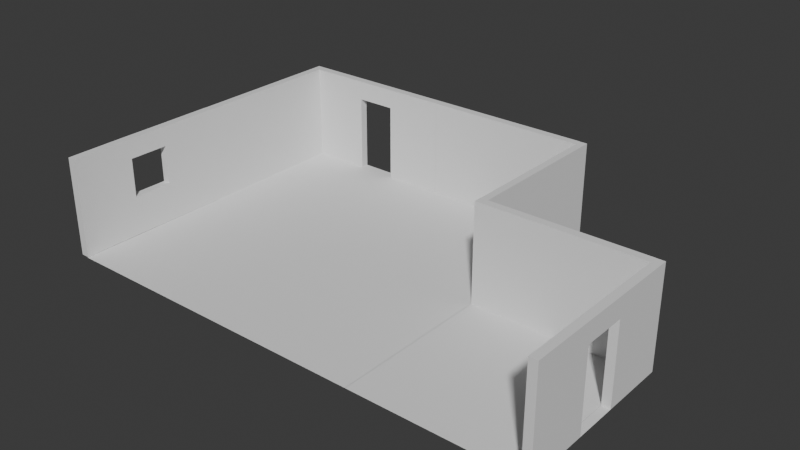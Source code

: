 # Source: Flat.blend  (saved by Blender 4.1.24; exported with 4.5.12 LTS)
import bpy
from mathutils import Matrix  # noqa: F401  (used for matrix-valued properties, if any)

bpy.ops.wm.read_factory_settings(use_empty=True)
scene = bpy.context.scene
scene.name = 'Scene'

# ---- collections
col_collection = bpy.data.collections.new('Collection'); scene.collection.children.link(col_collection)

# ---- world
world_world = bpy.data.worlds.new('World'); scene.world = world_world
world_world.use_nodes = True; world_world.node_tree.nodes.clear()
_N = world_world.node_tree.nodes; _L = world_world.node_tree.links
n0 = _N.new('ShaderNodeOutputWorld'); n0.name = 'World Output'; n0.location = (300, 300)
n1 = _N.new('ShaderNodeBackground'); n1.name = 'Background'; n1.location = (10, 300)
n1.inputs[0].default_value = (0.05088, 0.05088, 0.05088, 1.0)
_L.new(n1.outputs[0], n0.inputs[0])
n0.is_active_output = True
world_world.color = (0.05088, 0.05088, 0.05088)
world_world.use_sun_shadow = False
world_world.sun_shadow_jitter_overblur = 0.0

# ---- meshes
me_cube_005 = bpy.data.meshes.new('Cube.005')
me_cube_005.from_pydata([(-0.0004642, -1.024, 7.057e-06), (-0.0004642, -1.024, 2.0), (-0.0004642, 0.9761, 7.057e-06), (-0.0004642, 0.9761, 2.0), (2.0, -1.024, 7.057e-06), (2.0, -1.024, 2.0), (2.0, 0.9761, 7.057e-06), (2.0, 0.9761, 2.0), (1.239, 0.9761, 0.002626), (0.7367, 0.9761, 7.057e-06), (0.7367, 0.9761, 2.0), (1.239, 0.9761, 2.003), (0.7367, -1.024, 7.057e-06), (1.239, -1.024, 0.002626), (1.239, -1.024, 2.003), (0.7367, -1.024, 2.0), (-0.0004642, -1.024, 0.7998), (-0.0004642, -1.024, 1.6), (-0.0004642, 0.9761, 1.6), (-0.0004642, 0.9761, 0.7998), (2.0, 0.9761, 1.6), (2.0, 0.9761, 0.7998), (2.0, -1.024, 1.6), (2.0, -1.024, 0.7998), (1.239, -1.024, 1.603), (1.239, -1.024, 0.8024), (0.7367, -1.024, 1.6), (0.7367, -1.024, 0.7998), (0.7367, 0.9761, 1.6), (0.7367, 0.9761, 0.7998), (1.239, 0.9761, 1.603), (1.239, 0.9761, 0.8024)], [], [(17, 1, 3, 18), (30, 11, 7, 20), (20, 7, 5, 22), (26, 15, 1, 17), (8, 6, 4, 13), (10, 3, 1, 15), (7, 11, 14, 5), (11, 10, 15, 14), (2, 9, 12, 0), (9, 8, 13, 12), (22, 5, 14, 24), (24, 14, 15, 26), (18, 3, 10, 28), (28, 10, 11, 30), (9, 29, 31, 8), (2, 19, 29, 9), (19, 18, 28, 29), (13, 25, 27, 12), (4, 23, 25, 13), (23, 22, 24, 25), (12, 27, 16, 0), (27, 26, 17, 16), (6, 21, 23, 4), (21, 20, 22, 23), (8, 31, 21, 6), (31, 30, 20, 21), (0, 16, 19, 2), (16, 17, 18, 19), (29, 27, 25, 31), (27, 29, 28, 26), (28, 30, 24, 26), (25, 24, 30, 31)])
_uv = me_cube_005.uv_layers.new(name='UVMap')
_uv.uv.foreach_set('vector', [0.575, 0.0, 0.625, 0.0, 0.625, 0.25, 0.575, 0.25, 0.575, 0.4167, 0.625, 0.4167, 0.625, 0.5, 0.575, 0.5, 0.575, 0.5, 0.625, 0.5, 0.625, 0.75, 0.575, 0.75, 0.575, 0.9167, 0.625, 0.9167, 0.625, 1.0, 0.575, 1.0, 0.2917, 0.5, 0.375, 0.5, 0.375, 0.75, 0.2917, 0.75, 0.7917, 0.5, 0.875, 0.5, 0.875, 0.75, 0.7917, 0.75, 0.625, 0.5, 0.7083, 0.5, 0.7083, 0.75, 0.625, 0.75, 0.7083, 0.5, 0.7917, 0.5, 0.7917, 0.75, 0.7083, 0.75, 0.125, 0.5, 0.2083, 0.5, 0.2083, 0.75, 0.125, 0.75, 0.2083, 0.5, 0.2917, 0.5, 0.2917, 0.75, 0.2083, 0.75, 0.575, 0.75, 0.625, 0.75, 0.625, 0.8333, 0.575, 0.8333, 0.575, 0.8333, 0.625, 0.8333, 0.625, 0.9167, 0.575, 0.9167, 0.575, 0.25, 0.625, 0.25, 0.625, 0.3333, 0.575, 0.3333, 0.575, 0.3333, 0.625, 0.3333, 0.625, 0.4167, 0.575, 0.4167, 0.375, 0.3333, 0.4917, 0.3333, 0.4917, 0.4167, 0.375, 0.4167, 0.375, 0.25, 0.4917, 0.25, 0.4917, 0.3333, 0.375, 0.3333, 0.4917, 0.25, 0.575, 0.25, 0.575, 0.3333, 0.4917, 0.3333, 0.375, 0.8333, 0.4917, 0.8333, 0.4917, 0.9167, 0.375, 0.9167, 0.375, 0.75, 0.4917, 0.75, 0.4917, 0.8333, 0.375, 0.8333, 0.4917, 0.75, 0.575, 0.75, 0.575, 0.8333, 0.4917, 0.8333, 0.375, 0.9167, 0.4917, 0.9167, 0.4917, 1.0, 0.375, 1.0, 0.4917, 0.9167, 0.575, 0.9167, 0.575, 1.0, 0.4917, 1.0, 0.375, 0.5, 0.4917, 0.5, 0.4917, 0.75, 0.375, 0.75, 0.4917, 0.5, 0.575, 0.5, 0.575, 0.75, 0.4917, 0.75, 0.375, 0.4167, 0.4917, 0.4167, 0.4917, 0.5, 0.375, 0.5, 0.4917, 0.4167, 0.575, 0.4167, 0.575, 0.5, 0.4917, 0.5, 0.375, 0.0, 0.4917, 0.0, 0.4917, 0.25, 0.375, 0.25, 0.4917, 0.0, 0.575, 0.0, 0.575, 0.25, 0.4917, 0.25, 0.4917, 0.3333, 0.4917, 0.9167, 0.4917, 0.8333, 0.4917, 0.4167, 0.4917, 0.9167, 0.4917, 0.3333, 0.575, 0.3333, 0.575, 0.9167, 0.575, 0.3333, 0.575, 0.4167, 0.575, 0.8333, 0.575, 0.9167, 0.4917, 0.8333, 0.575, 0.8333, 0.575, 0.4167, 0.4917, 0.4167])
me_cube_005.update()
me_cube_006 = bpy.data.meshes.new('Cube.006')
me_cube_006.from_pydata([(1.0, 18.28, 0.0), (1.0, 18.28, 2.0), (1.0, 20.28, 0.0), (1.0, 20.28, 2.0), (3.0, 18.28, 0.0), (3.0, 18.28, 2.0), (3.0, 20.28, 0.0), (3.0, 20.28, 2.0)], [], [(0, 1, 3, 2), (2, 3, 7, 6), (6, 7, 5, 4), (4, 5, 1, 0), (2, 6, 4, 0), (7, 3, 1, 5)])
_uv = me_cube_006.uv_layers.new(name='UVMap')
_uv.uv.foreach_set('vector', [0.375, 0.0, 0.625, 0.0, 0.625, 0.25, 0.375, 0.25, 0.375, 0.25, 0.625, 0.25, 0.625, 0.5, 0.375, 0.5, 0.375, 0.5, 0.625, 0.5, 0.625, 0.75, 0.375, 0.75, 0.375, 0.75, 0.625, 0.75, 0.625, 1.0, 0.375, 1.0, 0.125, 0.5, 0.375, 0.5, 0.375, 0.75, 0.125, 0.75, 0.625, 0.5, 0.875, 0.5, 0.875, 0.75, 0.625, 0.75])
me_cube_006.update()
me_plane = bpy.data.meshes.new('Plane')
me_plane.from_pydata([(-1.0, -1.0, 0.0), (1.0, -1.0, 0.0), (-1.0, 1.0, 0.0), (1.0, 1.0, 0.0)], [], [(0, 1, 3, 2)])
_uv = me_plane.uv_layers.new(name='UVMap')
_uv.uv.foreach_set('vector', [0.0, 0.0, 1.0, 0.0, 1.0, 1.0, 0.0, 1.0])
me_plane.update()
me_plane_001 = bpy.data.meshes.new('Plane.001')
me_plane_001.from_pydata([(-1.0, -1.0, 0.0), (1.0, -1.0, 0.0), (-1.0, 1.0, 0.0), (1.0, 1.0, 0.0)], [], [(0, 1, 3, 2)])
_uv = me_plane_001.uv_layers.new(name='UVMap')
_uv.uv.foreach_set('vector', [0.0, 0.0, 1.0, 0.0, 1.0, 1.0, 0.0, 1.0])
me_plane_001.update()
me_plane_002 = bpy.data.meshes.new('Plane.002')
me_plane_002.from_pydata([(-1.0, -1.0, 0.0), (1.0, -1.0, 0.0), (-1.0, 1.0, 0.0), (1.0, 1.0, 0.0)], [], [(0, 1, 3, 2)])
_uv = me_plane_002.uv_layers.new(name='UVMap')
_uv.uv.foreach_set('vector', [0.0, 0.0, 1.0, 0.0, 1.0, 1.0, 0.0, 1.0])
me_plane_002.update()
me_plane_003 = bpy.data.meshes.new('Plane.003')
me_plane_003.from_pydata([(-1.0, -1.0, 0.0), (1.0, -1.0, 0.0), (-1.0, 1.0, 0.0), (1.0, 1.0, 0.0)], [], [(0, 1, 3, 2)])
_uv = me_plane_003.uv_layers.new(name='UVMap')
_uv.uv.foreach_set('vector', [0.0, 0.0, 1.0, 0.0, 1.0, 1.0, 0.0, 1.0])
me_plane_003.update()
me_cube_007 = bpy.data.meshes.new('Cube.007')
me_cube_007.from_pydata([(-2.0, -1.969, 9.632e-05), (-2.0, -1.969, 2.0), (-2.0, 0.03051, 9.632e-05), (-2.0, 0.03051, 2.0), (6.932e-05, -1.969, 9.632e-05), (6.932e-05, -1.969, 2.0), (6.932e-05, 0.03051, 9.632e-05), (6.932e-05, 0.03051, 2.0)], [], [(0, 1, 3, 2), (2, 3, 7, 6), (6, 7, 5, 4), (4, 5, 1, 0), (2, 6, 4, 0), (7, 3, 1, 5)])
_uv = me_cube_007.uv_layers.new(name='UVMap')
_uv.uv.foreach_set('vector', [0.375, 0.0, 0.625, 0.0, 0.625, 0.25, 0.375, 0.25, 0.375, 0.25, 0.625, 0.25, 0.625, 0.5, 0.375, 0.5, 0.375, 0.5, 0.625, 0.5, 0.625, 0.75, 0.375, 0.75, 0.375, 0.75, 0.625, 0.75, 0.625, 1.0, 0.375, 1.0, 0.125, 0.5, 0.375, 0.5, 0.375, 0.75, 0.125, 0.75, 0.625, 0.5, 0.875, 0.5, 0.875, 0.75, 0.625, 0.75])
me_cube_007.update()
me_cube_008 = bpy.data.meshes.new('Cube.008')
me_cube_008.from_pydata([(-2.0, -1.969, 9.632e-05), (-2.0, -1.969, 2.0), (-2.0, 0.03051, 9.632e-05), (-2.0, 0.03051, 2.0), (6.932e-05, -1.969, 9.632e-05), (6.932e-05, -1.969, 2.0), (6.932e-05, 0.03051, 9.632e-05), (6.932e-05, 0.03051, 2.0)], [], [(0, 1, 3, 2), (2, 3, 7, 6), (6, 7, 5, 4), (4, 5, 1, 0), (2, 6, 4, 0), (7, 3, 1, 5)])
_uv = me_cube_008.uv_layers.new(name='UVMap')
_uv.uv.foreach_set('vector', [0.375, 0.0, 0.625, 0.0, 0.625, 0.25, 0.375, 0.25, 0.375, 0.25, 0.625, 0.25, 0.625, 0.5, 0.375, 0.5, 0.375, 0.5, 0.625, 0.5, 0.625, 0.75, 0.375, 0.75, 0.375, 0.75, 0.625, 0.75, 0.625, 1.0, 0.375, 1.0, 0.125, 0.5, 0.375, 0.5, 0.375, 0.75, 0.125, 0.75, 0.625, 0.5, 0.875, 0.5, 0.875, 0.75, 0.625, 0.75])
me_cube_008.update()
me_cube_009 = bpy.data.meshes.new('Cube.009')
me_cube_009.from_pydata([(-2.0, -1.969, 9.632e-05), (-2.0, -1.969, 2.0), (-2.0, 0.03051, 9.632e-05), (-2.0, 0.03051, 2.0), (6.932e-05, -1.969, 9.632e-05), (6.932e-05, -1.969, 2.0), (6.932e-05, 0.03051, 9.632e-05), (6.932e-05, 0.03051, 2.0)], [], [(0, 1, 3, 2), (2, 3, 7, 6), (6, 7, 5, 4), (4, 5, 1, 0), (2, 6, 4, 0), (7, 3, 1, 5)])
_uv = me_cube_009.uv_layers.new(name='UVMap')
_uv.uv.foreach_set('vector', [0.375, 0.0, 0.625, 0.0, 0.625, 0.25, 0.375, 0.25, 0.375, 0.25, 0.625, 0.25, 0.625, 0.5, 0.375, 0.5, 0.375, 0.5, 0.625, 0.5, 0.625, 0.75, 0.375, 0.75, 0.375, 0.75, 0.625, 0.75, 0.625, 1.0, 0.375, 1.0, 0.125, 0.5, 0.375, 0.5, 0.375, 0.75, 0.125, 0.75, 0.625, 0.5, 0.875, 0.5, 0.875, 0.75, 0.625, 0.75])
me_cube_009.update()
me_plane_004 = bpy.data.meshes.new('Plane.004')
me_plane_004.from_pydata([(-1.0, -1.0, 0.0), (1.0, -1.0, 0.0), (-1.0, 1.0, 0.0), (1.0, 1.0, 0.0)], [], [(0, 1, 3, 2)])
_uv = me_plane_004.uv_layers.new(name='UVMap')
_uv.uv.foreach_set('vector', [0.0, 0.0, 1.0, 0.0, 1.0, 1.0, 0.0, 1.0])
me_plane_004.update()
me_cube_010 = bpy.data.meshes.new('Cube.010')
me_cube_010.from_pydata([(-0.0008748, -0.415, -0.002597), (-0.0008748, -0.415, 1.997), (-0.0008748, 1.907e-05, -0.002597), (-0.0008748, 1.907e-05, 1.997), (1.999, -0.415, -0.002597), (1.999, -0.415, 1.997), (1.999, 1.907e-05, -0.002597), (1.999, 1.907e-05, 1.997), (1.25, 1.907e-05, -0.002597), (0.7478, 1.907e-05, -0.002597), (0.7478, 1.907e-05, 1.997), (1.25, 1.907e-05, 1.997), (0.7478, -0.415, -0.002597), (1.25, -0.415, -0.002597), (1.25, -0.415, 1.997), (0.7478, -0.415, 1.997), (-0.0008748, -0.415, 1.597), (-0.0008748, 1.907e-05, 1.597), (1.999, 1.907e-05, 1.597), (1.999, -0.415, 1.597), (1.25, -0.415, 1.597), (0.7478, -0.415, 1.597), (0.7478, 1.907e-05, 1.597), (1.25, 1.907e-05, 1.597)], [], [(16, 1, 3, 17), (23, 11, 7, 18), (18, 7, 5, 19), (21, 15, 1, 16), (8, 6, 4, 13), (10, 3, 1, 15), (7, 11, 14, 5), (11, 10, 15, 14), (2, 9, 12, 0), (9, 8, 13, 12), (19, 5, 14, 20), (20, 14, 15, 21), (17, 3, 10, 22), (22, 10, 11, 23), (2, 17, 22, 9), (4, 19, 20, 13), (12, 21, 16, 0), (6, 18, 19, 4), (8, 23, 18, 6), (0, 16, 17, 2), (9, 22, 21, 12), (22, 23, 20, 21), (23, 8, 13, 20)])
_uv = me_cube_010.uv_layers.new(name='UVMap')
_uv.uv.foreach_set('vector', [0.575, 0.0, 0.625, 0.0, 0.625, 0.25, 0.575, 0.25, 0.575, 0.4064, 0.625, 0.4064, 0.625, 0.5, 0.575, 0.5, 0.575, 0.5, 0.625, 0.5, 0.625, 0.75, 0.575, 0.75, 0.575, 0.9064, 0.625, 0.9064, 0.625, 1.0, 0.575, 1.0, 0.2814, 0.5, 0.375, 0.5, 0.375, 0.75, 0.2814, 0.75, 0.7814, 0.5, 0.875, 0.5, 0.875, 0.75, 0.7814, 0.75, 0.625, 0.5, 0.7186, 0.5, 0.7186, 0.75, 0.625, 0.75, 0.7186, 0.5, 0.7814, 0.5, 0.7814, 0.75, 0.7186, 0.75, 0.125, 0.5, 0.2186, 0.5, 0.2186, 0.75, 0.125, 0.75, 0.2186, 0.5, 0.2814, 0.5, 0.2814, 0.75, 0.2186, 0.75, 0.575, 0.75, 0.625, 0.75, 0.625, 0.8436, 0.575, 0.8436, 0.575, 0.8436, 0.625, 0.8436, 0.625, 0.9064, 0.575, 0.9064, 0.575, 0.25, 0.625, 0.25, 0.625, 0.3436, 0.575, 0.3436, 0.575, 0.3436, 0.625, 0.3436, 0.625, 0.4064, 0.575, 0.4064, 0.375, 0.25, 0.575, 0.25, 0.575, 0.3436, 0.375, 0.3436, 0.375, 0.75, 0.575, 0.75, 0.575, 0.8436, 0.375, 0.8436, 0.375, 0.9064, 0.575, 0.9064, 0.575, 1.0, 0.375, 1.0, 0.375, 0.5, 0.575, 0.5, 0.575, 0.75, 0.375, 0.75, 0.375, 0.4064, 0.575, 0.4064, 0.575, 0.5, 0.375, 0.5, 0.375, 0.0, 0.575, 0.0, 0.575, 0.25, 0.375, 0.25, 0.0, 0.0, 0.0, 0.0, 0.0, 0.0, 0.0, 0.0, 0.0, 0.0, 0.575, 0.4064, 0.575, 0.8436, 0.0, 0.0, 0.0, 0.0, 0.0, 0.0, 0.0, 0.0, 0.0, 0.0])
me_cube_010.update()
me_cube_003 = bpy.data.meshes.new('Cube.003')
me_cube_003.from_pydata([(-1.0, -1.0, 0.0), (-1.0, -1.0, 2.0), (-1.0, 1.0, 0.0), (-1.0, 1.0, 2.0), (1.0, -1.0, 0.0), (1.0, -1.0, 2.0), (1.0, 1.0, 0.0), (1.0, 1.0, 2.0)], [(2, 0), (0, 1), (1, 3), (3, 2), (6, 2), (3, 7), (7, 6), (4, 6), (7, 5), (5, 4), (0, 4), (5, 1)], [])
_uv = me_cube_003.uv_layers.new(name='UVMap')
_uv.uv.foreach_set('vector', [])
me_cube_003.update()
me_cube_004 = bpy.data.meshes.new('Cube.004')
me_cube_004.from_pydata([(-1.005, -0.207, 3.241e-05), (-1.005, -0.207, 2.0), (-1.005, 0.2081, 3.241e-05), (-1.005, 0.2081, 2.0), (0.9949, -0.207, 3.241e-05), (0.9949, -0.207, 2.0), (0.9949, 0.2081, 3.241e-05), (0.9949, 0.2081, 2.0), (0.2462, 0.2081, 3.241e-05), (-0.2564, 0.2081, 3.241e-05), (-0.2564, 0.2081, 2.0), (0.2462, 0.2081, 2.0), (-0.2564, -0.207, 3.241e-05), (0.2462, -0.207, 3.241e-05), (0.2462, -0.207, 2.0), (-0.2564, -0.207, 2.0), (-1.005, -0.207, 1.6), (-1.005, 0.2081, 1.6), (0.9949, 0.2081, 1.6), (0.9949, -0.207, 1.6), (0.2462, -0.207, 1.6), (-0.2564, -0.207, 1.6), (-0.2564, 0.2081, 1.6), (0.2462, 0.2081, 1.6)], [], [(16, 1, 3, 17), (23, 11, 7, 18), (18, 7, 5, 19), (21, 15, 1, 16), (8, 6, 4, 13), (10, 3, 1, 15), (7, 11, 14, 5), (11, 10, 15, 14), (2, 9, 12, 0), (9, 8, 13, 12), (19, 5, 14, 20), (20, 14, 15, 21), (17, 3, 10, 22), (22, 10, 11, 23), (2, 17, 22, 9), (4, 19, 20, 13), (12, 21, 16, 0), (6, 18, 19, 4), (8, 23, 18, 6), (0, 16, 17, 2), (9, 22, 21, 12), (22, 23, 20, 21), (23, 8, 13, 20)])
_uv = me_cube_004.uv_layers.new(name='UVMap')
_uv.uv.foreach_set('vector', [0.575, 0.0, 0.625, 0.0, 0.625, 0.25, 0.575, 0.25, 0.575, 0.4064, 0.625, 0.4064, 0.625, 0.5, 0.575, 0.5, 0.575, 0.5, 0.625, 0.5, 0.625, 0.75, 0.575, 0.75, 0.575, 0.9064, 0.625, 0.9064, 0.625, 1.0, 0.575, 1.0, 0.2814, 0.5, 0.375, 0.5, 0.375, 0.75, 0.2814, 0.75, 0.7814, 0.5, 0.875, 0.5, 0.875, 0.75, 0.7814, 0.75, 0.625, 0.5, 0.7186, 0.5, 0.7186, 0.75, 0.625, 0.75, 0.7186, 0.5, 0.7814, 0.5, 0.7814, 0.75, 0.7186, 0.75, 0.125, 0.5, 0.2186, 0.5, 0.2186, 0.75, 0.125, 0.75, 0.2186, 0.5, 0.2814, 0.5, 0.2814, 0.75, 0.2186, 0.75, 0.575, 0.75, 0.625, 0.75, 0.625, 0.8436, 0.575, 0.8436, 0.575, 0.8436, 0.625, 0.8436, 0.625, 0.9064, 0.575, 0.9064, 0.575, 0.25, 0.625, 0.25, 0.625, 0.3436, 0.575, 0.3436, 0.575, 0.3436, 0.625, 0.3436, 0.625, 0.4064, 0.575, 0.4064, 0.375, 0.25, 0.575, 0.25, 0.575, 0.3436, 0.375, 0.3436, 0.375, 0.75, 0.575, 0.75, 0.575, 0.8436, 0.375, 0.8436, 0.375, 0.9064, 0.575, 0.9064, 0.575, 1.0, 0.375, 1.0, 0.375, 0.5, 0.575, 0.5, 0.575, 0.75, 0.375, 0.75, 0.375, 0.4064, 0.575, 0.4064, 0.575, 0.5, 0.375, 0.5, 0.375, 0.0, 0.575, 0.0, 0.575, 0.25, 0.375, 0.25, 0.0, 0.0, 0.0, 0.0, 0.0, 0.0, 0.0, 0.0, 0.0, 0.0, 0.575, 0.4064, 0.575, 0.8436, 0.0, 0.0, 0.0, 0.0, 0.0, 0.0, 0.0, 0.0, 0.0, 0.0])
me_cube_004.update()

# ---- objects
ob_cube = bpy.data.objects.new('Cube', me_cube_005)
ob_cube_001 = bpy.data.objects.new('Cube.001', me_cube_006)
ob_plane = bpy.data.objects.new('Plane', me_plane)
ob_plane_001 = bpy.data.objects.new('Plane.001', me_plane_001)
ob_plane_002 = bpy.data.objects.new('Plane.002', me_plane_002)
ob_plane_003 = bpy.data.objects.new('Plane.003', me_plane_003)
ob_cube_002 = bpy.data.objects.new('Cube.002', me_cube_007)
ob_cube_003 = bpy.data.objects.new('Cube.003', me_cube_008)
ob_cube_004 = bpy.data.objects.new('Cube.004', me_cube_009)
ob_plane_004 = bpy.data.objects.new('Plane.004', me_plane_004)
ob_wall_door_001 = bpy.data.objects.new('Wall_Door.001', me_cube_010)
ob_scalereference = bpy.data.objects.new('ScaleReference', me_cube_003)
ob_wall_door = bpy.data.objects.new('Wall_Door', me_cube_004)

# ---- transforms, parenting, visibility, modifiers, constraints
ob_cube.location = (-4.299, -4.108, 0.007669)
ob_cube.rotation_euler = (0.0, -0.0, -1.571)
ob_cube.scale = (4.08, 0.2075, 2.5)
ob_cube_001.location = (-0.01895, 0.0, 0.0)
ob_cube_001.scale = (4.105, 0.2075, 2.5)
ob_plane.location = (0.0, 0.0, 0.0)
ob_plane.scale = (4.1, 4.1, 4.1)
ob_plane_001.location = (8.2, 0.0, 0.0)
ob_plane_001.scale = (4.1, 4.1, 4.1)
ob_plane_002.location = (8.2, -8.2, 0.0)
ob_plane_002.scale = (4.1, 4.1, 4.1)
ob_plane_003.location = (0.0, -8.2, 0.0)
ob_plane_003.scale = (4.1, 4.1, 4.1)
ob_cube_002.location = (-4.507, 4.206, -0.0002408)
ob_cube_002.rotation_euler = (0.0, -0.0, 1.571)
ob_cube_002.scale = (4.157, 0.2075, 2.5)
ob_cube_003.location = (12.31, 4.206, -0.0002408)
ob_cube_003.rotation_euler = (0.0, -0.0, 1.571)
ob_cube_003.scale = (3.946, 0.1868, 2.497)
ob_cube_004.location = (12.3, -4.095, -0.0002408)
ob_cube_004.rotation_euler = (0.0, -0.0, 3.142)
ob_cube_004.scale = (4.096, 0.2075, 2.5)
ob_plane_004.location = (16.39, -8.2, 0.0)
ob_plane_004.scale = (4.1, 4.1, 4.1)
ob_wall_door_001.location = (20.91, -3.692, 0.006575)
ob_wall_door_001.rotation_euler = (0.0, -0.0, -1.571)
ob_wall_door_001.scale = (4.306, 1.0, 2.5)
ob_scalereference.location = (0.0, 0.0, 0.0)
ob_scalereference.scale = (1.0, 1.595, 2.0)
ob_wall_door.location = (0.0, 4.0, 0.0)
ob_wall_door.scale = (4.1, 1.0, 2.5)

# ---- collection membership
scene.collection.objects.link(ob_cube)
scene.collection.objects.link(ob_cube_001)
scene.collection.objects.link(ob_plane)
scene.collection.objects.link(ob_plane_001)
scene.collection.objects.link(ob_plane_002)
scene.collection.objects.link(ob_plane_003)
scene.collection.objects.link(ob_cube_002)
scene.collection.objects.link(ob_cube_003)
scene.collection.objects.link(ob_cube_004)
scene.collection.objects.link(ob_plane_004)
scene.collection.objects.link(ob_wall_door_001)
col_collection.objects.link(ob_scalereference)
col_collection.objects.link(ob_wall_door)

# ---- scene / render settings (as saved in the file)
scene.frame_start = 1; scene.frame_end = 250; scene.frame_set(1)
scene.render.engine = 'BLENDER_EEVEE_NEXT'
scene.cycles.sampling_pattern = 'TABULATED_SOBOL'
scene.eevee.ray_tracing_options.trace_max_roughness = 0.0
bpy.context.view_layer.update()

# ---- added for rendering (the .blend has no active camera and no usable light): camera, sun
cam_auto = bpy.data.cameras.new('AutoCamera')
cam_auto.lens = 50.0
cam_auto.sensor_width = 36.0
cam_auto.clip_end = 1000.0
ob_auto_camera = bpy.data.objects.new('AutoCamera', cam_auto)
scene.collection.objects.link(ob_auto_camera)
ob_auto_camera.location = (36.6233, -38.157, 25.2478)
ob_auto_camera.rotation_euler = (1.09748, -7.21219e-08, 0.694738)
scene.camera = ob_auto_camera
light_auto_sun = bpy.data.lights.new('AutoSun', 'SUN')
light_auto_sun.energy = 3.0
light_auto_sun.angle = 0.0523599
ob_auto_sun = bpy.data.objects.new('AutoSun', light_auto_sun)
scene.collection.objects.link(ob_auto_sun)
ob_auto_sun.rotation_euler = (0.872665, 0.174533, 0.523599)
bpy.context.view_layer.update()
